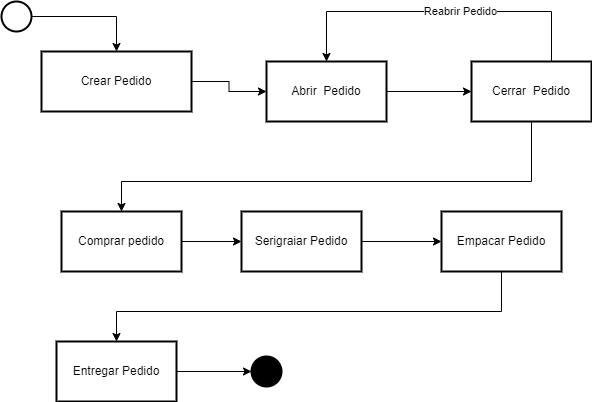

The diagram above was exported from draw.io. Its source (the exported page's mxGraphModel, read from the mxfile embedded in the PNG):
<mxGraphModel dx="1038" dy="649" grid="1" gridSize="10" guides="1" tooltips="1" connect="1" arrows="1" fold="1" page="1" pageScale="1" pageWidth="850" pageHeight="1100" math="0" shadow="0">
  <root>
    <mxCell id="0" />
    <mxCell id="1" parent="0" />
    <mxCell id="FuVKUGZnv9byoxy-S5iw-3" value="" style="edgeStyle=orthogonalEdgeStyle;rounded=0;orthogonalLoop=1;jettySize=auto;html=1;" edge="1" parent="1" source="FuVKUGZnv9byoxy-S5iw-1" target="FuVKUGZnv9byoxy-S5iw-2">
      <mxGeometry relative="1" as="geometry" />
    </mxCell>
    <mxCell id="FuVKUGZnv9byoxy-S5iw-1" value="" style="strokeWidth=2;html=1;shape=mxgraph.flowchart.start_2;whiteSpace=wrap;" vertex="1" parent="1">
      <mxGeometry x="100" y="30" width="30" height="30" as="geometry" />
    </mxCell>
    <mxCell id="FuVKUGZnv9byoxy-S5iw-6" value="" style="edgeStyle=orthogonalEdgeStyle;rounded=0;orthogonalLoop=1;jettySize=auto;html=1;" edge="1" parent="1" source="FuVKUGZnv9byoxy-S5iw-2" target="FuVKUGZnv9byoxy-S5iw-5">
      <mxGeometry relative="1" as="geometry" />
    </mxCell>
    <mxCell id="FuVKUGZnv9byoxy-S5iw-2" value="Crear Pedido" style="whiteSpace=wrap;html=1;strokeWidth=2;" vertex="1" parent="1">
      <mxGeometry x="140" y="80" width="150" height="60" as="geometry" />
    </mxCell>
    <mxCell id="FuVKUGZnv9byoxy-S5iw-8" value="" style="edgeStyle=orthogonalEdgeStyle;rounded=0;orthogonalLoop=1;jettySize=auto;html=1;" edge="1" parent="1" source="FuVKUGZnv9byoxy-S5iw-5" target="FuVKUGZnv9byoxy-S5iw-7">
      <mxGeometry relative="1" as="geometry" />
    </mxCell>
    <mxCell id="FuVKUGZnv9byoxy-S5iw-5" value="Abrir&amp;nbsp; Pedido" style="whiteSpace=wrap;html=1;strokeWidth=2;" vertex="1" parent="1">
      <mxGeometry x="365" y="90" width="120" height="60" as="geometry" />
    </mxCell>
    <mxCell id="FuVKUGZnv9byoxy-S5iw-10" value="" style="edgeStyle=orthogonalEdgeStyle;rounded=0;orthogonalLoop=1;jettySize=auto;html=1;entryX=0.5;entryY=0;entryDx=0;entryDy=0;" edge="1" parent="1" source="FuVKUGZnv9byoxy-S5iw-7" target="FuVKUGZnv9byoxy-S5iw-5">
      <mxGeometry relative="1" as="geometry">
        <mxPoint x="345" y="350" as="targetPoint" />
        <Array as="points">
          <mxPoint x="650" y="40" />
          <mxPoint x="425" y="40" />
        </Array>
      </mxGeometry>
    </mxCell>
    <mxCell id="FuVKUGZnv9byoxy-S5iw-11" value="Reabrir Pedido" style="edgeLabel;html=1;align=center;verticalAlign=middle;resizable=0;points=[];" vertex="1" connectable="0" parent="FuVKUGZnv9byoxy-S5iw-10">
      <mxGeometry x="-0.129" y="-1" relative="1" as="geometry">
        <mxPoint as="offset" />
      </mxGeometry>
    </mxCell>
    <mxCell id="FuVKUGZnv9byoxy-S5iw-14" value="" style="edgeStyle=orthogonalEdgeStyle;rounded=0;orthogonalLoop=1;jettySize=auto;html=1;" edge="1" parent="1" source="FuVKUGZnv9byoxy-S5iw-7" target="FuVKUGZnv9byoxy-S5iw-13">
      <mxGeometry relative="1" as="geometry">
        <Array as="points">
          <mxPoint x="630" y="210" />
          <mxPoint x="220" y="210" />
        </Array>
      </mxGeometry>
    </mxCell>
    <mxCell id="FuVKUGZnv9byoxy-S5iw-7" value="Cerrar&amp;nbsp; Pedido" style="whiteSpace=wrap;html=1;strokeWidth=2;" vertex="1" parent="1">
      <mxGeometry x="570" y="90" width="120" height="60" as="geometry" />
    </mxCell>
    <mxCell id="FuVKUGZnv9byoxy-S5iw-16" value="" style="edgeStyle=orthogonalEdgeStyle;rounded=0;orthogonalLoop=1;jettySize=auto;html=1;" edge="1" parent="1" source="FuVKUGZnv9byoxy-S5iw-13" target="FuVKUGZnv9byoxy-S5iw-15">
      <mxGeometry relative="1" as="geometry" />
    </mxCell>
    <mxCell id="FuVKUGZnv9byoxy-S5iw-13" value="Comprar pedido" style="whiteSpace=wrap;html=1;strokeWidth=2;" vertex="1" parent="1">
      <mxGeometry x="160" y="240" width="120" height="60" as="geometry" />
    </mxCell>
    <mxCell id="FuVKUGZnv9byoxy-S5iw-20" value="" style="edgeStyle=orthogonalEdgeStyle;rounded=0;orthogonalLoop=1;jettySize=auto;html=1;" edge="1" parent="1" source="FuVKUGZnv9byoxy-S5iw-15" target="FuVKUGZnv9byoxy-S5iw-19">
      <mxGeometry relative="1" as="geometry" />
    </mxCell>
    <mxCell id="FuVKUGZnv9byoxy-S5iw-15" value="Serigraiar Pedido" style="whiteSpace=wrap;html=1;strokeWidth=2;" vertex="1" parent="1">
      <mxGeometry x="340" y="240" width="120" height="60" as="geometry" />
    </mxCell>
    <mxCell id="FuVKUGZnv9byoxy-S5iw-22" value="" style="edgeStyle=orthogonalEdgeStyle;rounded=0;orthogonalLoop=1;jettySize=auto;html=1;" edge="1" parent="1" source="FuVKUGZnv9byoxy-S5iw-19" target="FuVKUGZnv9byoxy-S5iw-21">
      <mxGeometry relative="1" as="geometry">
        <Array as="points">
          <mxPoint x="600" y="340" />
          <mxPoint x="215" y="340" />
        </Array>
      </mxGeometry>
    </mxCell>
    <mxCell id="FuVKUGZnv9byoxy-S5iw-19" value="Empacar Pedido" style="whiteSpace=wrap;html=1;strokeWidth=2;" vertex="1" parent="1">
      <mxGeometry x="540" y="240" width="120" height="60" as="geometry" />
    </mxCell>
    <mxCell id="FuVKUGZnv9byoxy-S5iw-24" style="edgeStyle=orthogonalEdgeStyle;rounded=0;orthogonalLoop=1;jettySize=auto;html=1;strokeColor=default;" edge="1" parent="1" source="FuVKUGZnv9byoxy-S5iw-21" target="FuVKUGZnv9byoxy-S5iw-23">
      <mxGeometry relative="1" as="geometry" />
    </mxCell>
    <mxCell id="FuVKUGZnv9byoxy-S5iw-21" value="Entregar Pedido" style="whiteSpace=wrap;html=1;strokeWidth=2;" vertex="1" parent="1">
      <mxGeometry x="155" y="370" width="120" height="60" as="geometry" />
    </mxCell>
    <mxCell id="FuVKUGZnv9byoxy-S5iw-23" value="" style="strokeWidth=2;html=1;shape=mxgraph.flowchart.start_2;whiteSpace=wrap;fillColor=#000000;" vertex="1" parent="1">
      <mxGeometry x="350" y="385" width="30" height="30" as="geometry" />
    </mxCell>
  </root>
</mxGraphModel>